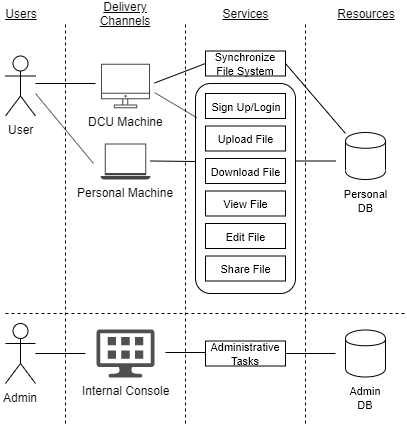

The diagram above was exported from draw.io. Its source (the exported page's mxGraphModel, read from the mxfile embedded in the PNG):
<mxGraphModel dx="1065" dy="459" grid="1" gridSize="10" guides="1" tooltips="1" connect="1" arrows="1" fold="1" page="1" pageScale="1" pageWidth="850" pageHeight="1100" math="0" shadow="0">
  <root>
    <mxCell id="0" />
    <mxCell id="1" parent="0" />
    <mxCell id="U9uYzYQWE_lr6XutMobP-2" value="User" style="shape=umlActor;verticalLabelPosition=bottom;labelBackgroundColor=#ffffff;verticalAlign=top;html=1;outlineConnect=0;" vertex="1" parent="1">
      <mxGeometry x="120" y="72.5" width="30" height="60" as="geometry" />
    </mxCell>
    <mxCell id="U9uYzYQWE_lr6XutMobP-5" value="Admin" style="shape=umlActor;verticalLabelPosition=bottom;labelBackgroundColor=#ffffff;verticalAlign=top;html=1;outlineConnect=0;" vertex="1" parent="1">
      <mxGeometry x="120" y="340" width="30" height="60" as="geometry" />
    </mxCell>
    <mxCell id="U9uYzYQWE_lr6XutMobP-6" value="" style="endArrow=none;dashed=1;html=1;" edge="1" parent="1">
      <mxGeometry width="50" height="50" relative="1" as="geometry">
        <mxPoint x="180" y="440" as="sourcePoint" />
        <mxPoint x="180" y="40" as="targetPoint" />
      </mxGeometry>
    </mxCell>
    <mxCell id="U9uYzYQWE_lr6XutMobP-7" value="Personal Machine" style="pointerEvents=1;shadow=0;dashed=0;html=1;strokeColor=none;fillColor=#434445;aspect=fixed;labelPosition=center;verticalLabelPosition=bottom;verticalAlign=top;align=center;outlineConnect=0;shape=mxgraph.vvd.laptop;" vertex="1" parent="1">
      <mxGeometry x="215" y="160" width="50" height="36" as="geometry" />
    </mxCell>
    <mxCell id="U9uYzYQWE_lr6XutMobP-8" value="DCU Machine" style="outlineConnect=0;gradientColor=none;fontColor=#000000;strokeColor=none;fillColor=#434445;dashed=0;verticalLabelPosition=bottom;verticalAlign=top;align=center;html=1;fontSize=12;fontStyle=0;aspect=fixed;shape=mxgraph.aws4.illustration_desktop;pointerEvents=1" vertex="1" parent="1">
      <mxGeometry x="215.5" y="80" width="49" height="45" as="geometry" />
    </mxCell>
    <mxCell id="U9uYzYQWE_lr6XutMobP-9" value="Internal Console" style="pointerEvents=1;shadow=0;dashed=0;html=1;strokeColor=none;fillColor=#505050;labelPosition=center;verticalLabelPosition=bottom;verticalAlign=top;outlineConnect=0;align=center;shape=mxgraph.office.devices.management_console;fontColor=#000000;" vertex="1" parent="1">
      <mxGeometry x="211" y="346" width="58" height="48" as="geometry" />
    </mxCell>
    <mxCell id="U9uYzYQWE_lr6XutMobP-10" value="" style="endArrow=none;dashed=1;html=1;fontColor=#000000;" edge="1" parent="1">
      <mxGeometry width="50" height="50" relative="1" as="geometry">
        <mxPoint x="300" y="440" as="sourcePoint" />
        <mxPoint x="300" y="38" as="targetPoint" />
      </mxGeometry>
    </mxCell>
    <mxCell id="U9uYzYQWE_lr6XutMobP-12" value="&lt;font style=&quot;font-size: 11px&quot;&gt;Sign Up/Login&lt;/font&gt;" style="rounded=0;whiteSpace=wrap;html=1;fillColor=none;fontColor=#000000;strokeWidth=1;" vertex="1" parent="1">
      <mxGeometry x="320" y="110" width="80" height="25" as="geometry" />
    </mxCell>
    <mxCell id="U9uYzYQWE_lr6XutMobP-13" value="&lt;font style=&quot;font-size: 11px&quot;&gt;Upload File&lt;/font&gt;" style="rounded=0;whiteSpace=wrap;html=1;fillColor=none;fontColor=#000000;strokeWidth=1;" vertex="1" parent="1">
      <mxGeometry x="320" y="142.5" width="80" height="25" as="geometry" />
    </mxCell>
    <mxCell id="U9uYzYQWE_lr6XutMobP-14" value="&lt;font style=&quot;font-size: 11px&quot;&gt;Download File&lt;/font&gt;" style="rounded=0;whiteSpace=wrap;html=1;fillColor=none;fontColor=#000000;strokeWidth=1;" vertex="1" parent="1">
      <mxGeometry x="320" y="175" width="80" height="25" as="geometry" />
    </mxCell>
    <mxCell id="U9uYzYQWE_lr6XutMobP-15" value="&lt;font style=&quot;font-size: 11px&quot;&gt;Synchronize File System&lt;/font&gt;" style="rounded=0;whiteSpace=wrap;html=1;fillColor=none;fontColor=#000000;strokeWidth=1;" vertex="1" parent="1">
      <mxGeometry x="320" y="67.5" width="80" height="25" as="geometry" />
    </mxCell>
    <mxCell id="U9uYzYQWE_lr6XutMobP-16" value="&lt;font style=&quot;font-size: 11px&quot;&gt;View File&lt;/font&gt;" style="rounded=0;whiteSpace=wrap;html=1;fillColor=none;fontColor=#000000;strokeWidth=1;" vertex="1" parent="1">
      <mxGeometry x="320" y="207.5" width="80" height="25" as="geometry" />
    </mxCell>
    <mxCell id="U9uYzYQWE_lr6XutMobP-17" value="&lt;font style=&quot;font-size: 11px&quot;&gt;Edit File&lt;/font&gt;" style="rounded=0;whiteSpace=wrap;html=1;fillColor=none;fontColor=#000000;strokeWidth=1;" vertex="1" parent="1">
      <mxGeometry x="320" y="240" width="80" height="25" as="geometry" />
    </mxCell>
    <mxCell id="U9uYzYQWE_lr6XutMobP-18" value="&lt;font style=&quot;font-size: 11px&quot;&gt;Share File&lt;/font&gt;" style="rounded=0;whiteSpace=wrap;html=1;fillColor=none;fontColor=#000000;strokeWidth=1;" vertex="1" parent="1">
      <mxGeometry x="320" y="272.5" width="80" height="25" as="geometry" />
    </mxCell>
    <mxCell id="U9uYzYQWE_lr6XutMobP-19" value="&lt;font style=&quot;font-size: 11px&quot;&gt;Administrative Tasks&lt;/font&gt;" style="rounded=0;whiteSpace=wrap;html=1;fillColor=none;fontColor=#000000;strokeWidth=1;" vertex="1" parent="1">
      <mxGeometry x="320" y="357.5" width="80" height="25" as="geometry" />
    </mxCell>
    <mxCell id="U9uYzYQWE_lr6XutMobP-20" value="" style="endArrow=none;dashed=1;html=1;fontColor=#000000;" edge="1" parent="1">
      <mxGeometry width="50" height="50" relative="1" as="geometry">
        <mxPoint x="420" y="440" as="sourcePoint" />
        <mxPoint x="420" y="40" as="targetPoint" />
      </mxGeometry>
    </mxCell>
    <mxCell id="U9uYzYQWE_lr6XutMobP-21" value="&lt;font style=&quot;font-size: 11px&quot;&gt;Personal DB&lt;/font&gt;" style="shape=cylinder;whiteSpace=wrap;html=1;boundedLbl=1;backgroundOutline=1;strokeWidth=1;fillColor=none;fontColor=#000000;labelPosition=center;verticalLabelPosition=bottom;align=center;verticalAlign=top;" vertex="1" parent="1">
      <mxGeometry x="460" y="149" width="40" height="47" as="geometry" />
    </mxCell>
    <mxCell id="U9uYzYQWE_lr6XutMobP-22" value="&lt;span style=&quot;font-size: 11px&quot;&gt;Admin DB&lt;/span&gt;" style="shape=cylinder;whiteSpace=wrap;html=1;boundedLbl=1;backgroundOutline=1;strokeWidth=1;fillColor=none;fontColor=#000000;labelPosition=center;verticalLabelPosition=bottom;align=center;verticalAlign=top;" vertex="1" parent="1">
      <mxGeometry x="460" y="346.5" width="40" height="47" as="geometry" />
    </mxCell>
    <mxCell id="U9uYzYQWE_lr6XutMobP-23" value="" style="rounded=1;whiteSpace=wrap;html=1;strokeWidth=1;fillColor=none;fontColor=#000000;" vertex="1" parent="1">
      <mxGeometry x="310" y="100" width="100" height="210" as="geometry" />
    </mxCell>
    <mxCell id="U9uYzYQWE_lr6XutMobP-24" value="" style="endArrow=none;dashed=1;html=1;fontColor=#000000;" edge="1" parent="1">
      <mxGeometry width="50" height="50" relative="1" as="geometry">
        <mxPoint x="120" y="330" as="sourcePoint" />
        <mxPoint x="520" y="330" as="targetPoint" />
      </mxGeometry>
    </mxCell>
    <mxCell id="U9uYzYQWE_lr6XutMobP-25" value="" style="endArrow=none;html=1;fontColor=#000000;" edge="1" parent="1">
      <mxGeometry width="50" height="50" relative="1" as="geometry">
        <mxPoint x="210" y="100" as="sourcePoint" />
        <mxPoint x="150" y="100" as="targetPoint" />
      </mxGeometry>
    </mxCell>
    <mxCell id="U9uYzYQWE_lr6XutMobP-26" value="" style="endArrow=none;html=1;fontColor=#000000;" edge="1" parent="1">
      <mxGeometry width="50" height="50" relative="1" as="geometry">
        <mxPoint x="208" y="180" as="sourcePoint" />
        <mxPoint x="150" y="110" as="targetPoint" />
      </mxGeometry>
    </mxCell>
    <mxCell id="U9uYzYQWE_lr6XutMobP-27" value="" style="endArrow=none;html=1;fontColor=#000000;exitX=0;exitY=0.5;exitDx=0;exitDy=0;" edge="1" parent="1" source="U9uYzYQWE_lr6XutMobP-15">
      <mxGeometry width="50" height="50" relative="1" as="geometry">
        <mxPoint x="319" y="99.5" as="sourcePoint" />
        <mxPoint x="269" y="99.5" as="targetPoint" />
      </mxGeometry>
    </mxCell>
    <mxCell id="U9uYzYQWE_lr6XutMobP-29" value="" style="endArrow=none;html=1;fontColor=#000000;" edge="1" parent="1">
      <mxGeometry width="50" height="50" relative="1" as="geometry">
        <mxPoint x="310" y="178" as="sourcePoint" />
        <mxPoint x="265" y="177.5" as="targetPoint" />
      </mxGeometry>
    </mxCell>
    <mxCell id="U9uYzYQWE_lr6XutMobP-30" value="" style="endArrow=none;html=1;fontColor=#000000;exitX=0.013;exitY=0.163;exitDx=0;exitDy=0;exitPerimeter=0;" edge="1" parent="1" source="U9uYzYQWE_lr6XutMobP-23">
      <mxGeometry width="50" height="50" relative="1" as="geometry">
        <mxPoint x="319" y="109" as="sourcePoint" />
        <mxPoint x="269" y="109" as="targetPoint" />
      </mxGeometry>
    </mxCell>
    <mxCell id="U9uYzYQWE_lr6XutMobP-31" value="" style="endArrow=none;html=1;fontColor=#000000;" edge="1" parent="1">
      <mxGeometry width="50" height="50" relative="1" as="geometry">
        <mxPoint x="450" y="177.5" as="sourcePoint" />
        <mxPoint x="410" y="177.5" as="targetPoint" />
      </mxGeometry>
    </mxCell>
    <mxCell id="U9uYzYQWE_lr6XutMobP-32" value="" style="endArrow=none;html=1;fontColor=#000000;" edge="1" parent="1">
      <mxGeometry width="50" height="50" relative="1" as="geometry">
        <mxPoint x="460" y="150" as="sourcePoint" />
        <mxPoint x="400" y="80" as="targetPoint" />
      </mxGeometry>
    </mxCell>
    <mxCell id="U9uYzYQWE_lr6XutMobP-33" value="" style="endArrow=none;html=1;fontColor=#000000;" edge="1" parent="1">
      <mxGeometry width="50" height="50" relative="1" as="geometry">
        <mxPoint x="200" y="370" as="sourcePoint" />
        <mxPoint x="150" y="370" as="targetPoint" />
      </mxGeometry>
    </mxCell>
    <mxCell id="U9uYzYQWE_lr6XutMobP-34" value="" style="endArrow=none;html=1;fontColor=#000000;" edge="1" parent="1">
      <mxGeometry width="50" height="50" relative="1" as="geometry">
        <mxPoint x="320" y="369" as="sourcePoint" />
        <mxPoint x="280" y="369" as="targetPoint" />
      </mxGeometry>
    </mxCell>
    <mxCell id="U9uYzYQWE_lr6XutMobP-35" value="" style="endArrow=none;html=1;fontColor=#000000;" edge="1" parent="1">
      <mxGeometry width="50" height="50" relative="1" as="geometry">
        <mxPoint x="450" y="370" as="sourcePoint" />
        <mxPoint x="400" y="370" as="targetPoint" />
      </mxGeometry>
    </mxCell>
    <mxCell id="U9uYzYQWE_lr6XutMobP-36" value="&lt;u&gt;Users&lt;/u&gt;" style="text;html=1;strokeColor=none;fillColor=none;align=center;verticalAlign=middle;whiteSpace=wrap;rounded=0;fontColor=#000000;" vertex="1" parent="1">
      <mxGeometry x="115" y="20" width="40" height="20" as="geometry" />
    </mxCell>
    <mxCell id="U9uYzYQWE_lr6XutMobP-37" value="&lt;u&gt;Delivery Channels&lt;/u&gt;" style="text;html=1;strokeColor=none;fillColor=none;align=center;verticalAlign=middle;whiteSpace=wrap;rounded=0;fontColor=#000000;" vertex="1" parent="1">
      <mxGeometry x="220" y="20" width="40" height="20" as="geometry" />
    </mxCell>
    <mxCell id="U9uYzYQWE_lr6XutMobP-38" value="&lt;u&gt;Services&lt;/u&gt;" style="text;html=1;strokeColor=none;fillColor=none;align=center;verticalAlign=middle;whiteSpace=wrap;rounded=0;fontColor=#000000;" vertex="1" parent="1">
      <mxGeometry x="340" y="20" width="40" height="20" as="geometry" />
    </mxCell>
    <mxCell id="U9uYzYQWE_lr6XutMobP-39" value="&lt;u&gt;Resources&lt;/u&gt;" style="text;html=1;strokeColor=none;fillColor=none;align=center;verticalAlign=middle;whiteSpace=wrap;rounded=0;fontColor=#000000;" vertex="1" parent="1">
      <mxGeometry x="460" y="20" width="40" height="20" as="geometry" />
    </mxCell>
  </root>
</mxGraphModel>